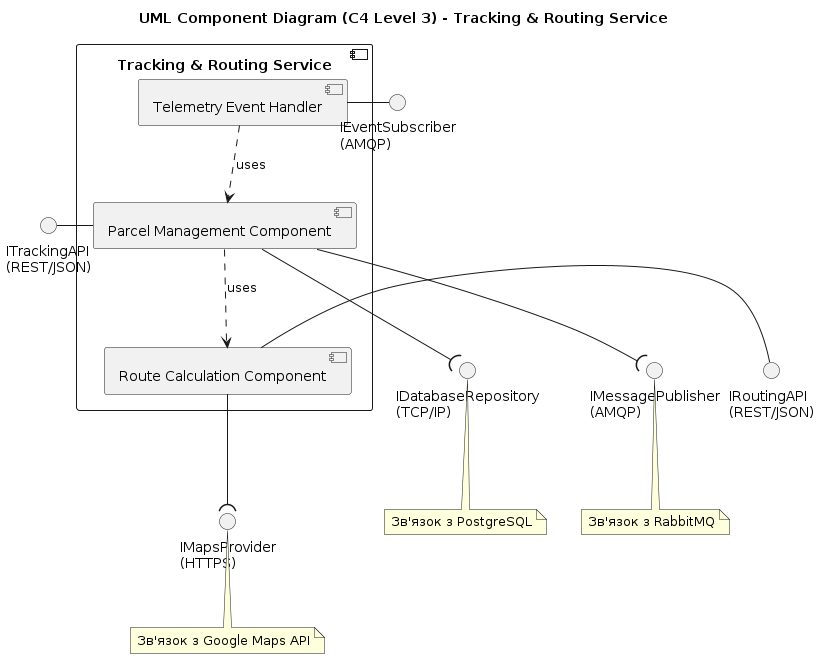

The diagram above was rendered by PlantUML. Its source (embedded in the PNG):
@startuml
title UML Component Diagram (C4 Level 3) - Tracking & Routing Service

' Вхідні (Provided) інтерфейси (Ball)
interface "ITrackingAPI\n(REST/JSON)" as ITrackingAPI
interface "IRoutingAPI\n(REST/JSON)" as IRoutingAPI
interface "IEventSubscriber\n(AMQP)" as IEventSubscriber

' Зовнішні (Required) інтерфейси (Socket)
interface "IDatabaseRepository\n(TCP/IP)" as IDatabase
interface "IMapsProvider\n(HTTPS)" as IMaps
interface "IMessagePublisher\n(AMQP)" as IPublisher

component "Tracking & Routing Service" {
    
    component "Parcel Management Component" as ParcelComp
    component "Route Calculation Component" as RouteComp
    component "Telemetry Event Handler" as TelemetryComp
    
    ' Надані інтерфейси
    ITrackingAPI - ParcelComp
    IRoutingAPI - RouteComp
    IEventSubscriber - TelemetryComp
    
    ' Внутрішні зв'язки
    TelemetryComp ..> ParcelComp : uses
    ParcelComp ..> RouteComp : uses
}

' Запитувані інтерфейси (Socket)
ParcelComp --( IDatabase
RouteComp --( IMaps
ParcelComp --( IPublisher

' Нотатки
note bottom of IDatabase : Зв'язок з PostgreSQL
note bottom of IMaps : Зв'язок з Google Maps API
note bottom of IPublisher : Зв'язок з RabbitMQ
@enduml